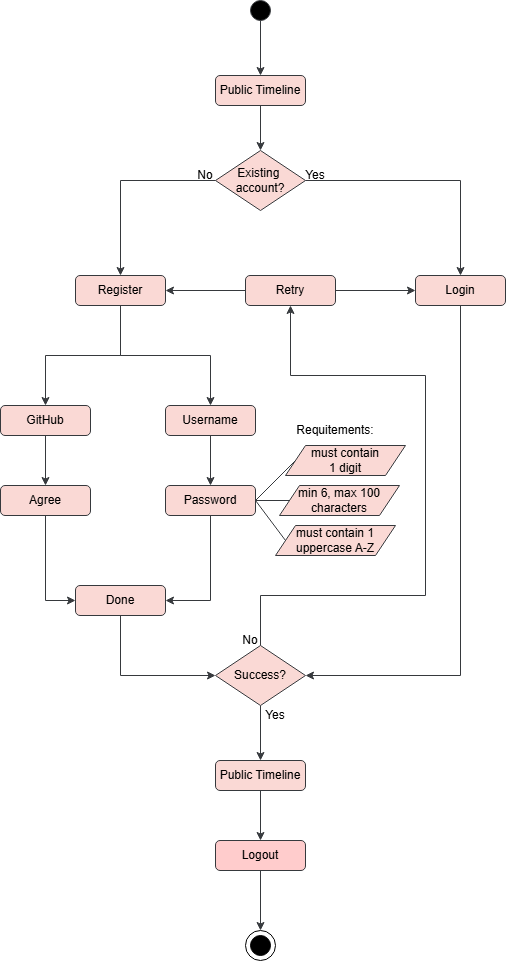

The diagram above was exported from draw.io. Its source (the exported page's mxGraphModel, read from the mxfile embedded in the PNG):
<mxGraphModel dx="1050" dy="522" grid="1" gridSize="5" guides="1" tooltips="1" connect="1" arrows="1" fold="1" page="1" pageScale="1" pageWidth="550" pageHeight="1000" background="#ffffff" math="0" shadow="0">
  <root>
    <mxCell id="0" />
    <mxCell id="1" parent="0" />
    <mxCell id="cqDCVVGw-ri98UjdL8NQ-22" style="edgeStyle=orthogonalEdgeStyle;rounded=0;orthogonalLoop=1;jettySize=auto;html=1;exitX=0.5;exitY=1;exitDx=0;exitDy=0;entryX=0.5;entryY=0;entryDx=0;entryDy=0;fillColor=#ffcccc;strokeColor=#36393d;" parent="1" source="cqDCVVGw-ri98UjdL8NQ-1" target="cqDCVVGw-ri98UjdL8NQ-5" edge="1">
      <mxGeometry relative="1" as="geometry" />
    </mxCell>
    <mxCell id="cqDCVVGw-ri98UjdL8NQ-1" value="Public Timeline" style="rounded=1;whiteSpace=wrap;html=1;fillColor=#fad9d5;strokeColor=#36393d;" parent="1" vertex="1">
      <mxGeometry x="225" y="90" width="90" height="30" as="geometry" />
    </mxCell>
    <mxCell id="cqDCVVGw-ri98UjdL8NQ-25" style="edgeStyle=orthogonalEdgeStyle;rounded=0;orthogonalLoop=1;jettySize=auto;html=1;exitX=0.5;exitY=1;exitDx=0;exitDy=0;entryX=0.5;entryY=0;entryDx=0;entryDy=0;fillColor=#ffcccc;strokeColor=#36393d;" parent="1" source="cqDCVVGw-ri98UjdL8NQ-2" target="cqDCVVGw-ri98UjdL8NQ-11" edge="1">
      <mxGeometry relative="1" as="geometry" />
    </mxCell>
    <mxCell id="cqDCVVGw-ri98UjdL8NQ-26" style="edgeStyle=orthogonalEdgeStyle;rounded=0;orthogonalLoop=1;jettySize=auto;html=1;exitX=0.5;exitY=1;exitDx=0;exitDy=0;entryX=0.5;entryY=0;entryDx=0;entryDy=0;fillColor=#ffcccc;strokeColor=#36393d;" parent="1" source="cqDCVVGw-ri98UjdL8NQ-2" target="cqDCVVGw-ri98UjdL8NQ-12" edge="1">
      <mxGeometry relative="1" as="geometry" />
    </mxCell>
    <mxCell id="cqDCVVGw-ri98UjdL8NQ-2" value="Register" style="rounded=1;whiteSpace=wrap;html=1;fillColor=#fad9d5;strokeColor=#36393d;" parent="1" vertex="1">
      <mxGeometry x="85" y="290" width="90" height="30" as="geometry" />
    </mxCell>
    <mxCell id="cqDCVVGw-ri98UjdL8NQ-40" style="edgeStyle=orthogonalEdgeStyle;rounded=0;orthogonalLoop=1;jettySize=auto;html=1;exitX=0.5;exitY=1;exitDx=0;exitDy=0;entryX=0.5;entryY=0;entryDx=0;entryDy=0;fillColor=#ffcccc;strokeColor=#36393d;" parent="1" source="cqDCVVGw-ri98UjdL8NQ-3" target="cqDCVVGw-ri98UjdL8NQ-10" edge="1">
      <mxGeometry relative="1" as="geometry" />
    </mxCell>
    <mxCell id="cqDCVVGw-ri98UjdL8NQ-3" value="Public Timeline" style="rounded=1;whiteSpace=wrap;html=1;fillColor=#fad9d5;strokeColor=#36393d;" parent="1" vertex="1">
      <mxGeometry x="225" y="775" width="90" height="30" as="geometry" />
    </mxCell>
    <mxCell id="cqDCVVGw-ri98UjdL8NQ-39" style="edgeStyle=orthogonalEdgeStyle;rounded=0;orthogonalLoop=1;jettySize=auto;html=1;exitX=0.5;exitY=1;exitDx=0;exitDy=0;entryX=1;entryY=0.5;entryDx=0;entryDy=0;fillColor=#ffcccc;strokeColor=#36393d;" parent="1" source="cqDCVVGw-ri98UjdL8NQ-4" target="cqDCVVGw-ri98UjdL8NQ-6" edge="1">
      <mxGeometry relative="1" as="geometry" />
    </mxCell>
    <mxCell id="cqDCVVGw-ri98UjdL8NQ-4" value="Login" style="rounded=1;whiteSpace=wrap;html=1;fillColor=#fad9d5;strokeColor=#36393d;" parent="1" vertex="1">
      <mxGeometry x="425" y="290" width="90" height="30" as="geometry" />
    </mxCell>
    <mxCell id="cqDCVVGw-ri98UjdL8NQ-23" style="edgeStyle=orthogonalEdgeStyle;rounded=0;orthogonalLoop=1;jettySize=auto;html=1;exitX=0;exitY=0.5;exitDx=0;exitDy=0;entryX=0.5;entryY=0;entryDx=0;entryDy=0;fillColor=#ffcccc;strokeColor=#36393d;" parent="1" source="cqDCVVGw-ri98UjdL8NQ-5" target="cqDCVVGw-ri98UjdL8NQ-2" edge="1">
      <mxGeometry relative="1" as="geometry" />
    </mxCell>
    <mxCell id="cqDCVVGw-ri98UjdL8NQ-24" style="edgeStyle=orthogonalEdgeStyle;rounded=0;orthogonalLoop=1;jettySize=auto;html=1;exitX=1;exitY=0.5;exitDx=0;exitDy=0;entryX=0.5;entryY=0;entryDx=0;entryDy=0;fillColor=#ffcccc;strokeColor=#36393d;" parent="1" source="cqDCVVGw-ri98UjdL8NQ-5" target="cqDCVVGw-ri98UjdL8NQ-4" edge="1">
      <mxGeometry relative="1" as="geometry" />
    </mxCell>
    <mxCell id="cqDCVVGw-ri98UjdL8NQ-5" value="Existing&amp;nbsp;&lt;div&gt;account?&lt;/div&gt;" style="rhombus;whiteSpace=wrap;html=1;fillColor=#fad9d5;strokeColor=#36393d;" parent="1" vertex="1">
      <mxGeometry x="225" y="165" width="90" height="60" as="geometry" />
    </mxCell>
    <mxCell id="cqDCVVGw-ri98UjdL8NQ-32" style="edgeStyle=orthogonalEdgeStyle;rounded=0;orthogonalLoop=1;jettySize=auto;html=1;exitX=0.5;exitY=1;exitDx=0;exitDy=0;entryX=0.5;entryY=0;entryDx=0;entryDy=0;fillColor=#ffcccc;strokeColor=#36393d;" parent="1" source="cqDCVVGw-ri98UjdL8NQ-6" target="cqDCVVGw-ri98UjdL8NQ-3" edge="1">
      <mxGeometry relative="1" as="geometry" />
    </mxCell>
    <mxCell id="cqDCVVGw-ri98UjdL8NQ-43" style="edgeStyle=orthogonalEdgeStyle;rounded=0;orthogonalLoop=1;jettySize=auto;html=1;exitX=0.5;exitY=0;exitDx=0;exitDy=0;entryX=0.5;entryY=1;entryDx=0;entryDy=0;fillColor=#ffcccc;strokeColor=#36393d;" parent="1" source="cqDCVVGw-ri98UjdL8NQ-6" target="cqDCVVGw-ri98UjdL8NQ-42" edge="1">
      <mxGeometry relative="1" as="geometry">
        <Array as="points">
          <mxPoint x="270" y="610" />
          <mxPoint x="435" y="610" />
          <mxPoint x="435" y="390" />
          <mxPoint x="300" y="390" />
        </Array>
      </mxGeometry>
    </mxCell>
    <mxCell id="cqDCVVGw-ri98UjdL8NQ-6" value="Success?" style="rhombus;whiteSpace=wrap;html=1;fillColor=#fad9d5;strokeColor=#36393d;" parent="1" vertex="1">
      <mxGeometry x="225" y="660" width="90" height="60" as="geometry" />
    </mxCell>
    <mxCell id="cqDCVVGw-ri98UjdL8NQ-21" style="edgeStyle=orthogonalEdgeStyle;rounded=0;orthogonalLoop=1;jettySize=auto;html=1;exitX=0.5;exitY=1;exitDx=0;exitDy=0;entryX=0.5;entryY=0;entryDx=0;entryDy=0;fillColor=#ffcccc;strokeColor=#36393d;" parent="1" source="cqDCVVGw-ri98UjdL8NQ-7" target="cqDCVVGw-ri98UjdL8NQ-1" edge="1">
      <mxGeometry relative="1" as="geometry" />
    </mxCell>
    <mxCell id="cqDCVVGw-ri98UjdL8NQ-7" value="" style="ellipse;whiteSpace=wrap;html=1;aspect=fixed;fillStyle=solid;fillColor=#000000;strokeColor=#36393d;" parent="1" vertex="1">
      <mxGeometry x="260" y="15" width="20" height="20" as="geometry" />
    </mxCell>
    <mxCell id="cqDCVVGw-ri98UjdL8NQ-8" value="" style="ellipse;whiteSpace=wrap;html=1;aspect=fixed;" parent="1" vertex="1">
      <mxGeometry x="255" y="945" width="30" height="30" as="geometry" />
    </mxCell>
    <mxCell id="cqDCVVGw-ri98UjdL8NQ-9" value="" style="ellipse;whiteSpace=wrap;html=1;aspect=fixed;fillColor=#000000;" parent="1" vertex="1">
      <mxGeometry x="260" y="950" width="20" height="20" as="geometry" />
    </mxCell>
    <mxCell id="cqDCVVGw-ri98UjdL8NQ-41" style="edgeStyle=orthogonalEdgeStyle;rounded=0;orthogonalLoop=1;jettySize=auto;html=1;exitX=0.5;exitY=1;exitDx=0;exitDy=0;entryX=0.5;entryY=0;entryDx=0;entryDy=0;fillColor=#ffcccc;strokeColor=#36393d;" parent="1" source="cqDCVVGw-ri98UjdL8NQ-10" target="cqDCVVGw-ri98UjdL8NQ-8" edge="1">
      <mxGeometry relative="1" as="geometry" />
    </mxCell>
    <mxCell id="cqDCVVGw-ri98UjdL8NQ-10" value="Logout" style="rounded=1;whiteSpace=wrap;html=1;fillColor=#ffcccc;strokeColor=#36393d;" parent="1" vertex="1">
      <mxGeometry x="225" y="855" width="90" height="30" as="geometry" />
    </mxCell>
    <mxCell id="cqDCVVGw-ri98UjdL8NQ-27" style="edgeStyle=orthogonalEdgeStyle;rounded=0;orthogonalLoop=1;jettySize=auto;html=1;exitX=0.5;exitY=1;exitDx=0;exitDy=0;entryX=0.5;entryY=0;entryDx=0;entryDy=0;fillColor=#ffcccc;strokeColor=#36393d;" parent="1" source="cqDCVVGw-ri98UjdL8NQ-11" target="cqDCVVGw-ri98UjdL8NQ-15" edge="1">
      <mxGeometry relative="1" as="geometry" />
    </mxCell>
    <mxCell id="cqDCVVGw-ri98UjdL8NQ-11" value="GitHub" style="rounded=1;whiteSpace=wrap;html=1;fillColor=#fad9d5;strokeColor=#36393d;" parent="1" vertex="1">
      <mxGeometry x="10" y="420" width="90" height="30" as="geometry" />
    </mxCell>
    <mxCell id="cqDCVVGw-ri98UjdL8NQ-28" style="edgeStyle=orthogonalEdgeStyle;rounded=0;orthogonalLoop=1;jettySize=auto;html=1;exitX=0.5;exitY=1;exitDx=0;exitDy=0;entryX=0.5;entryY=0;entryDx=0;entryDy=0;fillColor=#ffcccc;strokeColor=#36393d;" parent="1" source="cqDCVVGw-ri98UjdL8NQ-12" target="cqDCVVGw-ri98UjdL8NQ-14" edge="1">
      <mxGeometry relative="1" as="geometry" />
    </mxCell>
    <mxCell id="cqDCVVGw-ri98UjdL8NQ-12" value="Username" style="rounded=1;whiteSpace=wrap;html=1;fillColor=#fad9d5;strokeColor=#36393d;" parent="1" vertex="1">
      <mxGeometry x="175" y="420" width="90" height="30" as="geometry" />
    </mxCell>
    <mxCell id="cqDCVVGw-ri98UjdL8NQ-29" style="edgeStyle=orthogonalEdgeStyle;rounded=0;orthogonalLoop=1;jettySize=auto;html=1;exitX=0.5;exitY=1;exitDx=0;exitDy=0;entryX=1;entryY=0.5;entryDx=0;entryDy=0;fillColor=#ffcccc;strokeColor=#36393d;" parent="1" source="cqDCVVGw-ri98UjdL8NQ-14" target="cqDCVVGw-ri98UjdL8NQ-20" edge="1">
      <mxGeometry relative="1" as="geometry" />
    </mxCell>
    <mxCell id="cqDCVVGw-ri98UjdL8NQ-14" value="Password" style="rounded=1;whiteSpace=wrap;html=1;fillColor=#fad9d5;strokeColor=#36393d;" parent="1" vertex="1">
      <mxGeometry x="175" y="500" width="90" height="30" as="geometry" />
    </mxCell>
    <mxCell id="cqDCVVGw-ri98UjdL8NQ-30" style="edgeStyle=orthogonalEdgeStyle;rounded=0;orthogonalLoop=1;jettySize=auto;html=1;exitX=0.5;exitY=1;exitDx=0;exitDy=0;entryX=0;entryY=0.5;entryDx=0;entryDy=0;fillColor=#ffcccc;strokeColor=#36393d;" parent="1" source="cqDCVVGw-ri98UjdL8NQ-15" target="cqDCVVGw-ri98UjdL8NQ-20" edge="1">
      <mxGeometry relative="1" as="geometry" />
    </mxCell>
    <mxCell id="cqDCVVGw-ri98UjdL8NQ-15" value="Agree" style="rounded=1;whiteSpace=wrap;html=1;fillColor=#fad9d5;strokeColor=#36393d;" parent="1" vertex="1">
      <mxGeometry x="10" y="500" width="90" height="30" as="geometry" />
    </mxCell>
    <mxCell id="cqDCVVGw-ri98UjdL8NQ-16" value="must contain&lt;div&gt;1 digit&lt;/div&gt;" style="shape=parallelogram;perimeter=parallelogramPerimeter;whiteSpace=wrap;html=1;fixedSize=1;fillColor=#fad9d5;strokeColor=#36393d;" parent="1" vertex="1">
      <mxGeometry x="295" y="460" width="120" height="30" as="geometry" />
    </mxCell>
    <mxCell id="cqDCVVGw-ri98UjdL8NQ-17" value="min 6, max 100&lt;div&gt;characters&lt;/div&gt;" style="shape=parallelogram;perimeter=parallelogramPerimeter;whiteSpace=wrap;html=1;fixedSize=1;fillColor=#fad9d5;strokeColor=#36393d;" parent="1" vertex="1">
      <mxGeometry x="289" y="500" width="120" height="30" as="geometry" />
    </mxCell>
    <mxCell id="cqDCVVGw-ri98UjdL8NQ-18" value="must contain 1&lt;div&gt;uppercase A-Z&lt;/div&gt;" style="shape=parallelogram;perimeter=parallelogramPerimeter;whiteSpace=wrap;html=1;fixedSize=1;fillColor=#fad9d5;strokeColor=#36393d;" parent="1" vertex="1">
      <mxGeometry x="285" y="540" width="120" height="30" as="geometry" />
    </mxCell>
    <mxCell id="cqDCVVGw-ri98UjdL8NQ-19" value="Requitements:" style="text;html=1;align=center;verticalAlign=middle;whiteSpace=wrap;rounded=0;" parent="1" vertex="1">
      <mxGeometry x="315" y="430" width="60" height="30" as="geometry" />
    </mxCell>
    <mxCell id="cqDCVVGw-ri98UjdL8NQ-31" style="edgeStyle=orthogonalEdgeStyle;rounded=0;orthogonalLoop=1;jettySize=auto;html=1;exitX=0.5;exitY=1;exitDx=0;exitDy=0;entryX=0;entryY=0.5;entryDx=0;entryDy=0;fillColor=#ffcccc;strokeColor=#36393d;" parent="1" source="cqDCVVGw-ri98UjdL8NQ-20" target="cqDCVVGw-ri98UjdL8NQ-6" edge="1">
      <mxGeometry relative="1" as="geometry" />
    </mxCell>
    <mxCell id="cqDCVVGw-ri98UjdL8NQ-20" value="Done" style="rounded=1;whiteSpace=wrap;html=1;fillColor=#fad9d5;strokeColor=#36393d;" parent="1" vertex="1">
      <mxGeometry x="85" y="600" width="90" height="30" as="geometry" />
    </mxCell>
    <mxCell id="cqDCVVGw-ri98UjdL8NQ-36" value="" style="endArrow=none;html=1;rounded=0;exitX=1;exitY=0.5;exitDx=0;exitDy=0;entryX=0;entryY=0.5;entryDx=0;entryDy=0;fillColor=#ffcccc;strokeColor=#36393d;" parent="1" source="cqDCVVGw-ri98UjdL8NQ-14" target="cqDCVVGw-ri98UjdL8NQ-16" edge="1">
      <mxGeometry width="50" height="50" relative="1" as="geometry">
        <mxPoint x="285" y="530" as="sourcePoint" />
        <mxPoint x="335" y="480" as="targetPoint" />
      </mxGeometry>
    </mxCell>
    <mxCell id="cqDCVVGw-ri98UjdL8NQ-37" value="" style="endArrow=none;html=1;rounded=0;exitX=1;exitY=0.5;exitDx=0;exitDy=0;entryX=0;entryY=0.5;entryDx=0;entryDy=0;fillColor=#ffcccc;strokeColor=#36393d;" parent="1" source="cqDCVVGw-ri98UjdL8NQ-14" target="cqDCVVGw-ri98UjdL8NQ-17" edge="1">
      <mxGeometry width="50" height="50" relative="1" as="geometry">
        <mxPoint x="285" y="530" as="sourcePoint" />
        <mxPoint x="335" y="480" as="targetPoint" />
      </mxGeometry>
    </mxCell>
    <mxCell id="cqDCVVGw-ri98UjdL8NQ-38" value="" style="endArrow=none;html=1;rounded=0;exitX=1;exitY=0.5;exitDx=0;exitDy=0;entryX=0;entryY=0.5;entryDx=0;entryDy=0;fillColor=#ffcccc;strokeColor=#36393d;" parent="1" source="cqDCVVGw-ri98UjdL8NQ-14" target="cqDCVVGw-ri98UjdL8NQ-18" edge="1">
      <mxGeometry width="50" height="50" relative="1" as="geometry">
        <mxPoint x="285" y="530" as="sourcePoint" />
        <mxPoint x="335" y="480" as="targetPoint" />
      </mxGeometry>
    </mxCell>
    <mxCell id="cqDCVVGw-ri98UjdL8NQ-48" style="edgeStyle=orthogonalEdgeStyle;rounded=0;orthogonalLoop=1;jettySize=auto;html=1;exitX=0;exitY=0.5;exitDx=0;exitDy=0;entryX=1;entryY=0.5;entryDx=0;entryDy=0;fillColor=#ffcccc;strokeColor=#36393d;" parent="1" source="cqDCVVGw-ri98UjdL8NQ-42" target="cqDCVVGw-ri98UjdL8NQ-2" edge="1">
      <mxGeometry relative="1" as="geometry" />
    </mxCell>
    <mxCell id="cqDCVVGw-ri98UjdL8NQ-49" style="edgeStyle=orthogonalEdgeStyle;rounded=0;orthogonalLoop=1;jettySize=auto;html=1;exitX=1;exitY=0.5;exitDx=0;exitDy=0;entryX=0;entryY=0.5;entryDx=0;entryDy=0;fillColor=#ffcccc;strokeColor=#36393d;" parent="1" source="cqDCVVGw-ri98UjdL8NQ-42" target="cqDCVVGw-ri98UjdL8NQ-4" edge="1">
      <mxGeometry relative="1" as="geometry" />
    </mxCell>
    <mxCell id="cqDCVVGw-ri98UjdL8NQ-42" value="Retry" style="rounded=1;whiteSpace=wrap;html=1;fillColor=#fad9d5;strokeColor=#36393d;" parent="1" vertex="1">
      <mxGeometry x="255" y="290" width="90" height="30" as="geometry" />
    </mxCell>
    <mxCell id="cqDCVVGw-ri98UjdL8NQ-44" value="Yes" style="text;html=1;align=center;verticalAlign=middle;whiteSpace=wrap;rounded=0;" parent="1" vertex="1">
      <mxGeometry x="305" y="180" width="40" height="20" as="geometry" />
    </mxCell>
    <mxCell id="cqDCVVGw-ri98UjdL8NQ-45" value="Yes" style="text;html=1;align=center;verticalAlign=middle;whiteSpace=wrap;rounded=0;" parent="1" vertex="1">
      <mxGeometry x="265" y="720" width="40" height="20" as="geometry" />
    </mxCell>
    <mxCell id="cqDCVVGw-ri98UjdL8NQ-46" value="No" style="text;html=1;align=center;verticalAlign=middle;whiteSpace=wrap;rounded=0;" parent="1" vertex="1">
      <mxGeometry x="195" y="180" width="40" height="20" as="geometry" />
    </mxCell>
    <mxCell id="cqDCVVGw-ri98UjdL8NQ-47" value="No" style="text;html=1;align=center;verticalAlign=middle;whiteSpace=wrap;rounded=0;" parent="1" vertex="1">
      <mxGeometry x="240" y="645" width="40" height="20" as="geometry" />
    </mxCell>
  </root>
</mxGraphModel>